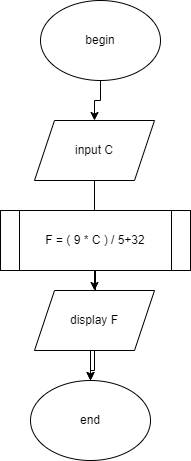

The diagram above was exported from draw.io. Its source (the exported page's mxGraphModel, read from the mxfile embedded in the PNG):
<mxGraphModel dx="994" dy="572" grid="1" gridSize="10" guides="1" tooltips="1" connect="1" arrows="1" fold="1" page="1" pageScale="1" pageWidth="827" pageHeight="1169" math="0" shadow="0">
  <root>
    <mxCell id="0" />
    <mxCell id="1" parent="0" />
    <mxCell id="sQtVxF1bsOG2rywmQV7x-6" value="" style="edgeStyle=orthogonalEdgeStyle;rounded=0;orthogonalLoop=1;jettySize=auto;html=1;" parent="1" source="sQtVxF1bsOG2rywmQV7x-1" target="sQtVxF1bsOG2rywmQV7x-2" edge="1">
      <mxGeometry relative="1" as="geometry" />
    </mxCell>
    <mxCell id="sQtVxF1bsOG2rywmQV7x-1" value="begin" style="ellipse;whiteSpace=wrap;html=1;" parent="1" vertex="1">
      <mxGeometry x="300" y="90" width="120" height="80" as="geometry" />
    </mxCell>
    <mxCell id="sQtVxF1bsOG2rywmQV7x-7" value="" style="edgeStyle=orthogonalEdgeStyle;rounded=0;orthogonalLoop=1;jettySize=auto;html=1;" parent="1" source="sQtVxF1bsOG2rywmQV7x-2" target="sQtVxF1bsOG2rywmQV7x-4" edge="1">
      <mxGeometry relative="1" as="geometry" />
    </mxCell>
    <mxCell id="sQtVxF1bsOG2rywmQV7x-2" value="input C" style="shape=parallelogram;perimeter=parallelogramPerimeter;whiteSpace=wrap;html=1;fixedSize=1;" parent="1" vertex="1">
      <mxGeometry x="294" y="210" width="120" height="60" as="geometry" />
    </mxCell>
    <mxCell id="sQtVxF1bsOG2rywmQV7x-8" value="" style="edgeStyle=orthogonalEdgeStyle;rounded=0;orthogonalLoop=1;jettySize=auto;html=1;" parent="1" source="sQtVxF1bsOG2rywmQV7x-3" target="sQtVxF1bsOG2rywmQV7x-5" edge="1">
      <mxGeometry relative="1" as="geometry" />
    </mxCell>
    <mxCell id="sQtVxF1bsOG2rywmQV7x-3" value="F = ( 9 * C ) / 5+32" style="shape=process;whiteSpace=wrap;html=1;backgroundOutline=1;" parent="1" vertex="1">
      <mxGeometry x="260" y="300" width="190" height="60" as="geometry" />
    </mxCell>
    <mxCell id="sQtVxF1bsOG2rywmQV7x-9" value="" style="edgeStyle=orthogonalEdgeStyle;rounded=0;orthogonalLoop=1;jettySize=auto;html=1;" parent="1" source="sQtVxF1bsOG2rywmQV7x-4" target="sQtVxF1bsOG2rywmQV7x-5" edge="1">
      <mxGeometry relative="1" as="geometry" />
    </mxCell>
    <mxCell id="sQtVxF1bsOG2rywmQV7x-4" value="display F" style="shape=parallelogram;perimeter=parallelogramPerimeter;whiteSpace=wrap;html=1;fixedSize=1;" parent="1" vertex="1">
      <mxGeometry x="294" y="380" width="120" height="60" as="geometry" />
    </mxCell>
    <mxCell id="sQtVxF1bsOG2rywmQV7x-5" value="end&lt;br&gt;" style="ellipse;whiteSpace=wrap;html=1;" parent="1" vertex="1">
      <mxGeometry x="290" y="470" width="120" height="80" as="geometry" />
    </mxCell>
    <mxCell id="9V7c-CthWFMRxRsy3tqm-1" value="lớp 1" parent="0" />
  </root>
</mxGraphModel>